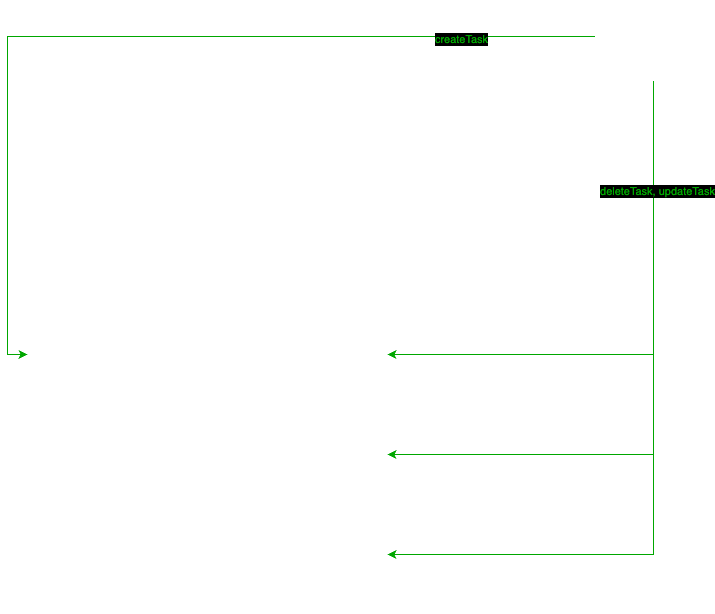

The diagram above was exported from draw.io. Its source (the exported page's mxGraphModel, read from the mxfile embedded in the PNG):
<mxGraphModel dx="1434" dy="906" grid="1" gridSize="10" guides="1" tooltips="1" connect="1" arrows="1" fold="1" page="1" pageScale="1" pageWidth="827" pageHeight="1169" math="0" shadow="0">
  <root>
    <mxCell id="0" />
    <mxCell id="1" parent="0" />
    <mxCell id="myqbZGDO2rEynhlZ0Wr5-32" style="edgeStyle=orthogonalEdgeStyle;rounded=0;orthogonalLoop=1;jettySize=auto;html=1;entryX=0.5;entryY=0;entryDx=0;entryDy=0;strokeColor=#000000;fillColor=none;fontColor=#000000;labelBorderColor=none;labelBackgroundColor=none;shadow=1;" parent="1" source="myqbZGDO2rEynhlZ0Wr5-1" target="myqbZGDO2rEynhlZ0Wr5-4" edge="1">
      <mxGeometry relative="1" as="geometry" />
    </mxCell>
    <mxCell id="myqbZGDO2rEynhlZ0Wr5-1" value="App" style="rounded=0;whiteSpace=wrap;html=1;strokeColor=#000000;fillColor=none;fontColor=#000000;labelBorderColor=none;labelBackgroundColor=none;shadow=1;" parent="1" vertex="1">
      <mxGeometry x="240" y="120" width="120" height="80" as="geometry" />
    </mxCell>
    <mxCell id="myqbZGDO2rEynhlZ0Wr5-2" value="&lt;font&gt;Header&lt;/font&gt;" style="rounded=0;whiteSpace=wrap;html=1;strokeColor=#000000;fillColor=none;fontColor=#000000;labelBorderColor=none;labelBackgroundColor=none;shadow=1;" parent="1" vertex="1">
      <mxGeometry x="80" y="240" width="120" height="60" as="geometry" />
    </mxCell>
    <mxCell id="myqbZGDO2rEynhlZ0Wr5-3" value="&lt;font&gt;TaskList&lt;/font&gt;" style="rounded=0;whiteSpace=wrap;html=1;strokeColor=#000000;fillColor=none;fontColor=#000000;labelBorderColor=none;labelBackgroundColor=none;shadow=1;" parent="1" vertex="1">
      <mxGeometry x="240" y="240" width="120" height="60" as="geometry" />
    </mxCell>
    <mxCell id="myqbZGDO2rEynhlZ0Wr5-4" value="&lt;font&gt;Footer&lt;/font&gt;" style="rounded=0;whiteSpace=wrap;html=1;strokeColor=#000000;fillColor=none;fontColor=#000000;labelBorderColor=none;labelBackgroundColor=none;shadow=1;" parent="1" vertex="1">
      <mxGeometry x="400" y="240" width="120" height="60" as="geometry" />
    </mxCell>
    <mxCell id="myqbZGDO2rEynhlZ0Wr5-8" value="&lt;font&gt;Add ToDo&lt;/font&gt;" style="rounded=0;whiteSpace=wrap;html=1;strokeColor=#000000;fillColor=none;fontColor=#000000;labelBorderColor=none;labelBackgroundColor=none;shadow=1;" parent="1" vertex="1">
      <mxGeometry x="80" y="360" width="120" height="60" as="geometry" />
    </mxCell>
    <mxCell id="myqbZGDO2rEynhlZ0Wr5-10" value="&lt;font&gt;Task&lt;/font&gt;" style="rounded=0;whiteSpace=wrap;html=1;strokeColor=#000000;fillColor=none;fontColor=#000000;labelBorderColor=none;labelBackgroundColor=none;shadow=1;" parent="1" vertex="1">
      <mxGeometry x="320" y="360" width="120" height="60" as="geometry" />
    </mxCell>
    <mxCell id="myqbZGDO2rEynhlZ0Wr5-12" value="&lt;font&gt;Task&lt;/font&gt;" style="rounded=0;whiteSpace=wrap;html=1;strokeColor=#000000;fillColor=none;fontColor=#000000;labelBorderColor=none;labelBackgroundColor=none;shadow=1;" parent="1" vertex="1">
      <mxGeometry x="320" y="460" width="120" height="60" as="geometry" />
    </mxCell>
    <mxCell id="myqbZGDO2rEynhlZ0Wr5-13" value="Task" style="rounded=0;whiteSpace=wrap;html=1;strokeColor=#000000;fillColor=none;fontColor=#000000;labelBorderColor=none;labelBackgroundColor=none;shadow=1;" parent="1" vertex="1">
      <mxGeometry x="320" y="560" width="120" height="60" as="geometry" />
    </mxCell>
    <mxCell id="hrqNS144xGAHrdnFJEBZ-1" style="edgeStyle=orthogonalEdgeStyle;rounded=0;orthogonalLoop=1;jettySize=auto;html=1;exitX=0.55;exitY=0.95;exitDx=0;exitDy=0;exitPerimeter=0;entryX=1;entryY=0.5;entryDx=0;entryDy=0;strokeColor=#00CC00;" edge="1" parent="1" source="myqbZGDO2rEynhlZ0Wr5-17" target="myqbZGDO2rEynhlZ0Wr5-10">
      <mxGeometry relative="1" as="geometry">
        <Array as="points">
          <mxPoint x="706" y="390" />
        </Array>
      </mxGeometry>
    </mxCell>
    <mxCell id="hrqNS144xGAHrdnFJEBZ-2" style="edgeStyle=orthogonalEdgeStyle;rounded=0;orthogonalLoop=1;jettySize=auto;html=1;exitX=0.55;exitY=0.95;exitDx=0;exitDy=0;exitPerimeter=0;entryX=1;entryY=0.5;entryDx=0;entryDy=0;strokeColor=#00CC00;" edge="1" parent="1" source="myqbZGDO2rEynhlZ0Wr5-17" target="myqbZGDO2rEynhlZ0Wr5-12">
      <mxGeometry relative="1" as="geometry">
        <Array as="points">
          <mxPoint x="706" y="490" />
        </Array>
      </mxGeometry>
    </mxCell>
    <mxCell id="hrqNS144xGAHrdnFJEBZ-3" style="edgeStyle=orthogonalEdgeStyle;rounded=0;orthogonalLoop=1;jettySize=auto;html=1;exitX=0.55;exitY=0.95;exitDx=0;exitDy=0;exitPerimeter=0;entryX=1;entryY=0.5;entryDx=0;entryDy=0;strokeColor=#00CC00;" edge="1" parent="1" source="myqbZGDO2rEynhlZ0Wr5-17" target="myqbZGDO2rEynhlZ0Wr5-13">
      <mxGeometry relative="1" as="geometry">
        <Array as="points">
          <mxPoint x="706" y="590" />
        </Array>
      </mxGeometry>
    </mxCell>
    <mxCell id="hrqNS144xGAHrdnFJEBZ-4" value="&lt;font color=&quot;#00cc00&quot;&gt;deleteTask, updateTask&lt;/font&gt;" style="edgeLabel;html=1;align=center;verticalAlign=middle;resizable=0;points=[];" vertex="1" connectable="0" parent="hrqNS144xGAHrdnFJEBZ-3">
      <mxGeometry x="-0.7027" y="3" relative="1" as="geometry">
        <mxPoint as="offset" />
      </mxGeometry>
    </mxCell>
    <mxCell id="hrqNS144xGAHrdnFJEBZ-5" style="edgeStyle=orthogonalEdgeStyle;rounded=0;orthogonalLoop=1;jettySize=auto;html=1;exitX=0.07;exitY=0.4;exitDx=0;exitDy=0;exitPerimeter=0;entryX=0;entryY=0.5;entryDx=0;entryDy=0;strokeColor=#00CC00;" edge="1" parent="1" source="myqbZGDO2rEynhlZ0Wr5-17" target="myqbZGDO2rEynhlZ0Wr5-8">
      <mxGeometry relative="1" as="geometry" />
    </mxCell>
    <mxCell id="hrqNS144xGAHrdnFJEBZ-6" value="&lt;font color=&quot;#00cc00&quot;&gt;createTask&lt;/font&gt;" style="edgeLabel;html=1;align=center;verticalAlign=middle;resizable=0;points=[];" vertex="1" connectable="0" parent="hrqNS144xGAHrdnFJEBZ-5">
      <mxGeometry x="-0.7077" y="2" relative="1" as="geometry">
        <mxPoint as="offset" />
      </mxGeometry>
    </mxCell>
    <mxCell id="myqbZGDO2rEynhlZ0Wr5-17" value="&lt;font&gt;todoList&lt;/font&gt;&lt;div&gt;&lt;font&gt;updateTask&lt;/font&gt;&lt;/div&gt;&lt;div&gt;&lt;font&gt;deleteTask&lt;/font&gt;&lt;/div&gt;&lt;div&gt;&lt;font&gt;createTask&lt;/font&gt;&lt;/div&gt;" style="ellipse;shape=cloud;whiteSpace=wrap;html=1;strokeColor=#000000;fillColor=none;fontColor=#000000;labelBorderColor=none;labelBackgroundColor=none;shadow=1;" parent="1" vertex="1">
      <mxGeometry x="640" y="40" width="120" height="80" as="geometry" />
    </mxCell>
    <mxCell id="myqbZGDO2rEynhlZ0Wr5-39" value="" style="endArrow=none;dashed=1;html=1;dashPattern=1 3;strokeWidth=2;rounded=0;strokeColor=#000000;fillColor=none;fontColor=#000000;labelBorderColor=none;labelBackgroundColor=none;shadow=1;" parent="1" edge="1">
      <mxGeometry width="50" height="50" relative="1" as="geometry">
        <mxPoint x="360" y="640" as="sourcePoint" />
        <mxPoint x="400" y="640" as="targetPoint" />
      </mxGeometry>
    </mxCell>
    <mxCell id="myqbZGDO2rEynhlZ0Wr5-48" value="" style="endArrow=classic;html=1;rounded=0;fontColor=#000000;fillColor=none;strokeColor=#000000;labelBackgroundColor=none;" parent="1" edge="1">
      <mxGeometry relative="1" as="geometry">
        <mxPoint x="139.5" y="160" as="sourcePoint" />
        <mxPoint x="139.5" y="240" as="targetPoint" />
        <mxPoint as="offset" />
      </mxGeometry>
    </mxCell>
    <mxCell id="myqbZGDO2rEynhlZ0Wr5-49" value="" style="edgeLabel;resizable=0;html=1;;align=center;verticalAlign=middle;fontColor=#000000;fillColor=none;strokeColor=#000000;labelBackgroundColor=none;" parent="myqbZGDO2rEynhlZ0Wr5-48" connectable="0" vertex="1">
      <mxGeometry relative="1" as="geometry">
        <mxPoint x="1" as="offset" />
      </mxGeometry>
    </mxCell>
    <mxCell id="myqbZGDO2rEynhlZ0Wr5-51" value="" style="endArrow=none;html=1;rounded=0;entryX=0;entryY=0.5;entryDx=0;entryDy=0;fontColor=#000000;fillColor=none;strokeColor=#000000;labelBackgroundColor=none;" parent="1" target="myqbZGDO2rEynhlZ0Wr5-1" edge="1">
      <mxGeometry width="50" height="50" relative="1" as="geometry">
        <mxPoint x="140" y="160" as="sourcePoint" />
        <mxPoint x="190" y="110" as="targetPoint" />
      </mxGeometry>
    </mxCell>
    <mxCell id="myqbZGDO2rEynhlZ0Wr5-52" value="" style="endArrow=classic;html=1;rounded=0;exitX=0.5;exitY=1;exitDx=0;exitDy=0;fontColor=#000000;fillColor=none;strokeColor=#000000;labelBackgroundColor=none;" parent="1" source="myqbZGDO2rEynhlZ0Wr5-1" edge="1">
      <mxGeometry relative="1" as="geometry">
        <mxPoint x="200" y="240" as="sourcePoint" />
        <mxPoint x="300" y="240" as="targetPoint" />
      </mxGeometry>
    </mxCell>
    <mxCell id="myqbZGDO2rEynhlZ0Wr5-53" value="" style="edgeLabel;resizable=0;html=1;;align=center;verticalAlign=middle;fontColor=#000000;fillColor=none;strokeColor=#000000;labelBackgroundColor=none;" parent="myqbZGDO2rEynhlZ0Wr5-52" connectable="0" vertex="1">
      <mxGeometry relative="1" as="geometry" />
    </mxCell>
    <mxCell id="myqbZGDO2rEynhlZ0Wr5-55" value="" style="endArrow=classic;html=1;rounded=0;exitX=0.5;exitY=1;exitDx=0;exitDy=0;fontColor=#000000;fillColor=none;strokeColor=#000000;labelBackgroundColor=none;" parent="1" source="myqbZGDO2rEynhlZ0Wr5-2" edge="1">
      <mxGeometry relative="1" as="geometry">
        <mxPoint x="40" y="360" as="sourcePoint" />
        <mxPoint x="140" y="360" as="targetPoint" />
      </mxGeometry>
    </mxCell>
    <mxCell id="myqbZGDO2rEynhlZ0Wr5-56" value="" style="edgeLabel;resizable=0;html=1;;align=center;verticalAlign=middle;fontColor=#000000;fillColor=none;strokeColor=#000000;labelBackgroundColor=none;" parent="myqbZGDO2rEynhlZ0Wr5-55" connectable="0" vertex="1">
      <mxGeometry relative="1" as="geometry" />
    </mxCell>
    <mxCell id="myqbZGDO2rEynhlZ0Wr5-57" value="" style="endArrow=classic;html=1;rounded=0;entryX=0;entryY=0.5;entryDx=0;entryDy=0;fontColor=#000000;fillColor=none;strokeColor=#000000;labelBackgroundColor=none;" parent="1" target="myqbZGDO2rEynhlZ0Wr5-10" edge="1">
      <mxGeometry relative="1" as="geometry">
        <mxPoint x="299.71" y="300" as="sourcePoint" />
        <mxPoint x="300" y="380" as="targetPoint" />
        <Array as="points">
          <mxPoint x="300" y="390" />
        </Array>
      </mxGeometry>
    </mxCell>
    <mxCell id="myqbZGDO2rEynhlZ0Wr5-58" value="" style="edgeLabel;resizable=0;html=1;;align=center;verticalAlign=middle;fontColor=#000000;fillColor=none;strokeColor=#000000;labelBackgroundColor=none;" parent="myqbZGDO2rEynhlZ0Wr5-57" connectable="0" vertex="1">
      <mxGeometry relative="1" as="geometry">
        <mxPoint y="-15" as="offset" />
      </mxGeometry>
    </mxCell>
    <mxCell id="myqbZGDO2rEynhlZ0Wr5-62" value="" style="endArrow=classic;html=1;rounded=0;exitX=0.5;exitY=1;exitDx=0;exitDy=0;entryX=0;entryY=0.5;entryDx=0;entryDy=0;fontColor=#000000;fillColor=none;strokeColor=#000000;labelBackgroundColor=none;" parent="1" source="myqbZGDO2rEynhlZ0Wr5-3" target="myqbZGDO2rEynhlZ0Wr5-12" edge="1">
      <mxGeometry relative="1" as="geometry">
        <mxPoint x="340" y="390" as="sourcePoint" />
        <mxPoint x="440" y="390" as="targetPoint" />
        <Array as="points">
          <mxPoint x="300" y="490" />
        </Array>
      </mxGeometry>
    </mxCell>
    <mxCell id="myqbZGDO2rEynhlZ0Wr5-63" value="" style="edgeLabel;resizable=0;html=1;;align=center;verticalAlign=middle;fontColor=#000000;fillColor=none;strokeColor=#000000;labelBackgroundColor=none;" parent="myqbZGDO2rEynhlZ0Wr5-62" connectable="0" vertex="1">
      <mxGeometry relative="1" as="geometry">
        <mxPoint y="35" as="offset" />
      </mxGeometry>
    </mxCell>
    <mxCell id="myqbZGDO2rEynhlZ0Wr5-64" value="" style="endArrow=classic;html=1;rounded=0;exitX=0.5;exitY=1;exitDx=0;exitDy=0;entryX=0;entryY=0.5;entryDx=0;entryDy=0;fontColor=#000000;fillColor=none;strokeColor=#000000;labelBackgroundColor=none;" parent="1" source="myqbZGDO2rEynhlZ0Wr5-3" target="myqbZGDO2rEynhlZ0Wr5-13" edge="1">
      <mxGeometry relative="1" as="geometry">
        <mxPoint x="340" y="490" as="sourcePoint" />
        <mxPoint x="440" y="490" as="targetPoint" />
        <Array as="points">
          <mxPoint x="300" y="590" />
        </Array>
      </mxGeometry>
    </mxCell>
    <mxCell id="myqbZGDO2rEynhlZ0Wr5-65" value="" style="edgeLabel;resizable=0;html=1;;align=center;verticalAlign=middle;fontColor=#000000;fillColor=none;strokeColor=#000000;labelBackgroundColor=none;" parent="myqbZGDO2rEynhlZ0Wr5-64" connectable="0" vertex="1">
      <mxGeometry relative="1" as="geometry">
        <mxPoint y="85" as="offset" />
      </mxGeometry>
    </mxCell>
  </root>
</mxGraphModel>